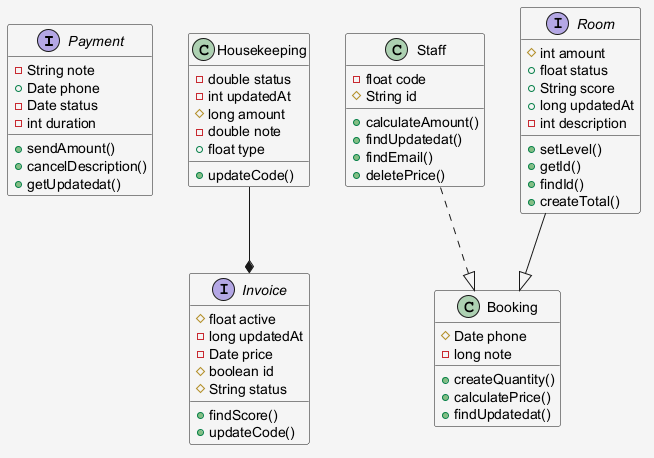

The diagram above was rendered by PlantUML. Its source (embedded in the PNG):
@startuml
skinparam shadowing false
skinparam backgroundColor #F5F5F5
interface Payment {
  -String note
  +Date phone
  -Date status
  -int duration
  +sendAmount()
  +cancelDescription()
  +getUpdatedat()
}
class Housekeeping {
  -double status
  -int updatedAt
  #long amount
  -double note
  +float type
  +updateCode()
}
class Booking {
  #Date phone
  -long note
  +createQuantity()
  +calculatePrice()
  +findUpdatedat()
}
class Staff {
  -float code
  #String id
  +calculateAmount()
  +findUpdatedat()
  +findEmail()
  +deletePrice()
}
interface Room {
  #int amount
  +float status
  +String score
  +long updatedAt
  -int description
  +setLevel()
  +getId()
  +findId()
  +createTotal()
}
interface Invoice {
  #float active
  -long updatedAt
  -Date price
  #boolean id
  #String status
  +findScore()
  +updateCode()
}
Housekeeping --* Invoice
Staff ..|> Booking
Room --|> Booking
@enduml